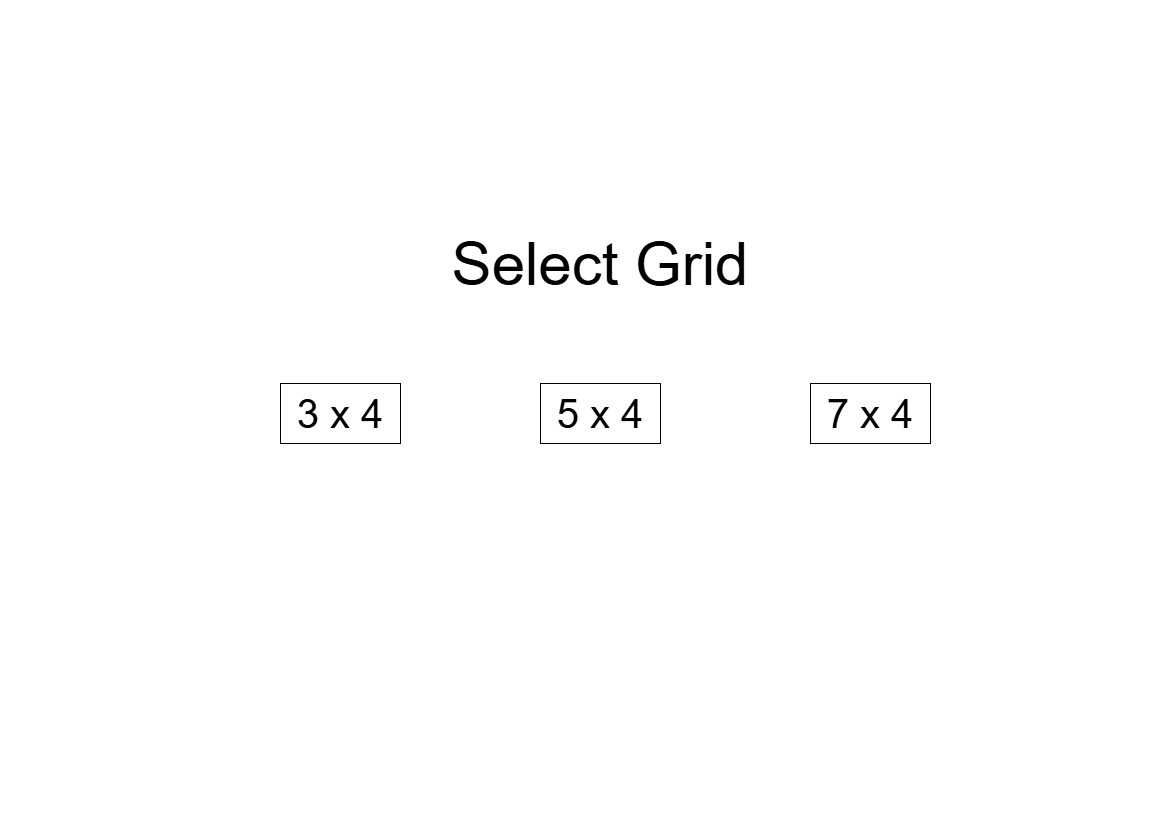

The diagram above was exported from draw.io. Its source (the exported page's mxGraphModel, read from the mxfile embedded in the PNG):
<mxGraphModel dx="1895" dy="958" grid="1" gridSize="10" guides="1" tooltips="1" connect="1" arrows="1" fold="1" page="1" pageScale="1" pageWidth="1169" pageHeight="827" math="0" shadow="0">
  <root>
    <mxCell id="0" />
    <mxCell id="1" parent="0" />
    <mxCell id="EPbC2lGY33hzZUsQCHyP-1" parent="1" style="rounded=0;whiteSpace=wrap;html=1;" value="&lt;font style=&quot;font-size: 40px;&quot;&gt;3 x 4&lt;/font&gt;" vertex="1">
      <mxGeometry height="60" width="120" x="280" y="384" as="geometry" />
    </mxCell>
    <mxCell id="EPbC2lGY33hzZUsQCHyP-2" parent="1" style="rounded=0;whiteSpace=wrap;html=1;" value="&lt;font style=&quot;font-size: 40px;&quot;&gt;5 x 4&lt;/font&gt;" vertex="1">
      <mxGeometry height="60" width="120" x="540" y="384" as="geometry" />
    </mxCell>
    <mxCell id="EPbC2lGY33hzZUsQCHyP-3" parent="1" style="rounded=0;whiteSpace=wrap;html=1;" value="&lt;font style=&quot;font-size: 40px;&quot;&gt;7 x 4&lt;/font&gt;" vertex="1">
      <mxGeometry height="60" width="120" x="810" y="384" as="geometry" />
    </mxCell>
    <mxCell id="EPbC2lGY33hzZUsQCHyP-4" parent="1" style="text;html=1;whiteSpace=wrap;strokeColor=none;fillColor=none;align=center;verticalAlign=middle;rounded=0;" value="&lt;font style=&quot;font-size: 60px;&quot;&gt;Select Grid&lt;/font&gt;" vertex="1">
      <mxGeometry height="30" width="360" x="420" y="250" as="geometry" />
    </mxCell>
  </root>
</mxGraphModel>